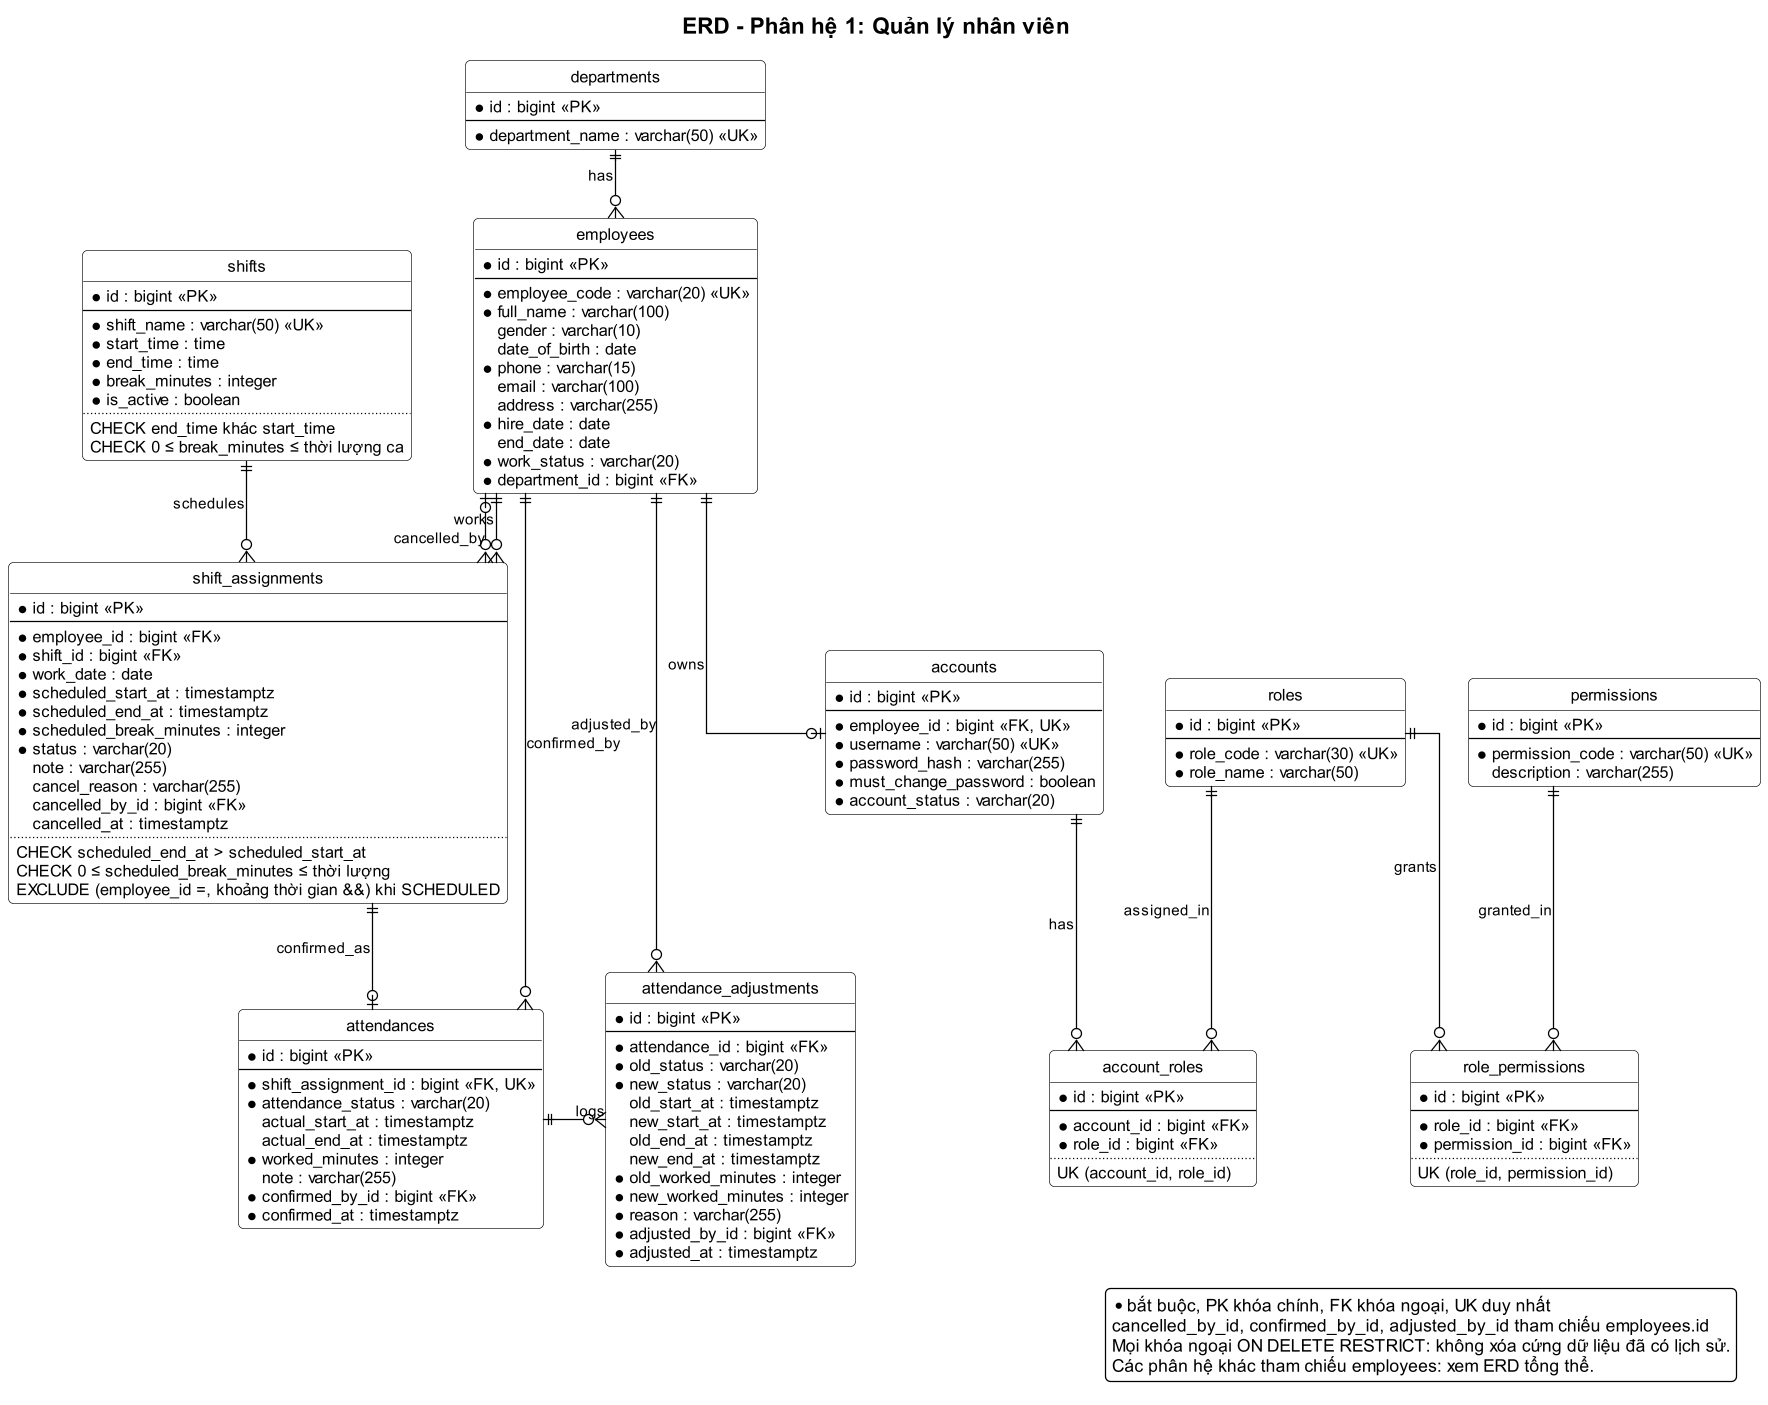

The diagram above was rendered by PlantUML. Its source (embedded in the PNG):
@startuml
!include ../_style.puml
hide circle
set separator none
skinparam linetype ortho
skinparam nodesep 50
skinparam ranksep 55
title ERD - Phân hệ 1: Quản lý nhân viên

entity "departments" as departments {
  * id : bigint <<PK>>
  --
  * department_name : varchar(50) <<UK>>
}

entity "employees" as employees {
  * id : bigint <<PK>>
  --
  * employee_code : varchar(20) <<UK>>
  * full_name : varchar(100)
  gender : varchar(10)
  date_of_birth : date
  * phone : varchar(15)
  email : varchar(100)
  address : varchar(255)
  * hire_date : date
  end_date : date
  * work_status : varchar(20)
  * department_id : bigint <<FK>>
}

entity "accounts" as accounts {
  * id : bigint <<PK>>
  --
  * employee_id : bigint <<FK, UK>>
  * username : varchar(50) <<UK>>
  * password_hash : varchar(255)
  * must_change_password : boolean
  * account_status : varchar(20)
}

entity "roles" as roles {
  * id : bigint <<PK>>
  --
  * role_code : varchar(30) <<UK>>
  * role_name : varchar(50)
}

entity "permissions" as permissions {
  * id : bigint <<PK>>
  --
  * permission_code : varchar(50) <<UK>>
  description : varchar(255)
}

entity "account_roles" as account_roles {
  * id : bigint <<PK>>
  --
  * account_id : bigint <<FK>>
  * role_id : bigint <<FK>>
  ..
  UK (account_id, role_id)
}

entity "role_permissions" as role_permissions {
  * id : bigint <<PK>>
  --
  * role_id : bigint <<FK>>
  * permission_id : bigint <<FK>>
  ..
  UK (role_id, permission_id)
}

entity "shifts" as shifts {
  * id : bigint <<PK>>
  --
  * shift_name : varchar(50) <<UK>>
  * start_time : time
  * end_time : time
  * break_minutes : integer
  * is_active : boolean
  ..
  CHECK end_time khác start_time
  CHECK 0 ≤ break_minutes ≤ thời lượng ca
}

entity "shift_assignments" as shift_assignments {
  * id : bigint <<PK>>
  --
  * employee_id : bigint <<FK>>
  * shift_id : bigint <<FK>>
  * work_date : date
  * scheduled_start_at : timestamptz
  * scheduled_end_at : timestamptz
  * scheduled_break_minutes : integer
  * status : varchar(20)
  note : varchar(255)
  cancel_reason : varchar(255)
  cancelled_by_id : bigint <<FK>>
  cancelled_at : timestamptz
  ..
  CHECK scheduled_end_at > scheduled_start_at
  CHECK 0 ≤ scheduled_break_minutes ≤ thời lượng
  EXCLUDE (employee_id =, khoảng thời gian &&) khi SCHEDULED
}

entity "attendances" as attendances {
  * id : bigint <<PK>>
  --
  * shift_assignment_id : bigint <<FK, UK>>
  * attendance_status : varchar(20)
  actual_start_at : timestamptz
  actual_end_at : timestamptz
  * worked_minutes : integer
  note : varchar(255)
  * confirmed_by_id : bigint <<FK>>
  * confirmed_at : timestamptz
}

entity "attendance_adjustments" as attendance_adjustments {
  * id : bigint <<PK>>
  --
  * attendance_id : bigint <<FK>>
  * old_status : varchar(20)
  * new_status : varchar(20)
  old_start_at : timestamptz
  new_start_at : timestamptz
  old_end_at : timestamptz
  new_end_at : timestamptz
  * old_worked_minutes : integer
  * new_worked_minutes : integer
  * reason : varchar(255)
  * adjusted_by_id : bigint <<FK>>
  * adjusted_at : timestamptz
}

departments ||--o{ employees : has
employees ||--o| accounts : owns
accounts ||--o{ account_roles : has
roles ||--o{ account_roles : assigned_in
roles ||--o{ role_permissions : grants
permissions ||--o{ role_permissions : granted_in
employees ||--o{ shift_assignments : works
employees |o--o{ shift_assignments : cancelled_by
shifts ||--o{ shift_assignments : schedules
shift_assignments ||--o| attendances : confirmed_as
attendances ||-right-o{ attendance_adjustments : logs
employees ||--o{ attendances : confirmed_by
employees ||-down-o{ attendance_adjustments : adjusted_by

legend right
  * bắt buộc, PK khóa chính, FK khóa ngoại, UK duy nhất
  cancelled_by_id, confirmed_by_id, adjusted_by_id tham chiếu employees.id
  Mọi khóa ngoại ON DELETE RESTRICT: không xóa cứng dữ liệu đã có lịch sử.
  Các phân hệ khác tham chiếu employees: xem ERD tổng thể.
endlegend
@enduml